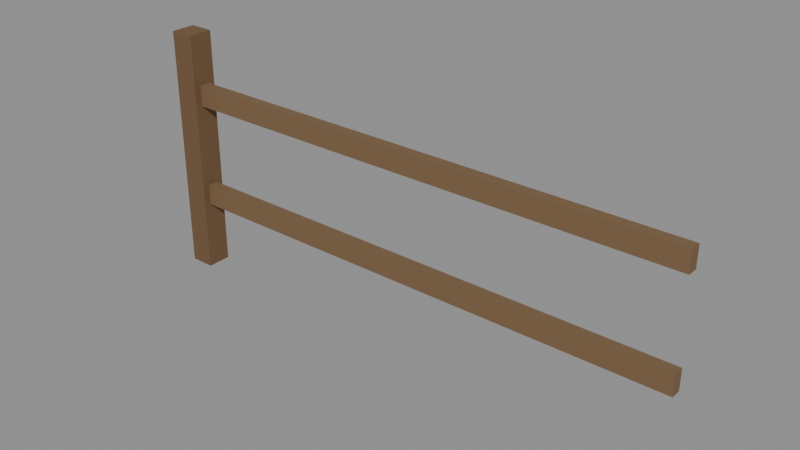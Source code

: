 # Source: Fence_wood.blend  (saved by Blender 5.3.31; exported with 4.5.12 LTS)
import bpy
from mathutils import Matrix  # noqa: F401  (used for matrix-valued properties, if any)

bpy.ops.wm.read_factory_settings(use_empty=True)
scene = bpy.context.scene
scene.name = 'Scene'

# ---- collections
col_fence_wood = bpy.data.collections.new('Fence_wood'); scene.collection.children.link(col_fence_wood)

# ---- materials (node trees are filled in below, after node groups)
mat_wood_0 = bpy.data.materials.new('Wood_0')
mat_woodplanks_1 = bpy.data.materials.new('WoodPlanks_1')

# ---- material node trees
mat_wood_0.use_nodes = True; mat_wood_0.node_tree.nodes.clear()
_N = mat_wood_0.node_tree.nodes; _L = mat_wood_0.node_tree.links
n0 = _N.new('ShaderNodeBsdfPrincipled'); n0.name = 'Principled BSDF'; n0.location = (-200, 100)
n0.inputs[0].default_value = (0.162, 0.08866, 0.03955, 1.0)
n0.inputs[2].default_value = 0.7
n0.inputs[10].default_value = 0.005
n1 = _N.new('ShaderNodeOutputMaterial'); n1.name = 'Material Output'; n1.location = (200, 100)
_L.new(n0.outputs[0], n1.inputs[0])
n1.is_active_output = True
mat_woodplanks_1.use_nodes = True; mat_woodplanks_1.node_tree.nodes.clear()
_N = mat_woodplanks_1.node_tree.nodes; _L = mat_woodplanks_1.node_tree.links
n0 = _N.new('ShaderNodeBsdfPrincipled'); n0.name = 'Principled BSDF'; n0.location = (-200, 100)
n0.inputs[0].default_value = (0.1878, 0.1119, 0.05127, 1.0)
n0.inputs[2].default_value = 0.75
n0.inputs[10].default_value = 0.005
n1 = _N.new('ShaderNodeOutputMaterial'); n1.name = 'Material Output'; n1.location = (200, 100)
_L.new(n0.outputs[0], n1.inputs[0])
n1.is_active_output = True

# ---- meshes
me_post_1 = bpy.data.meshes.new('Post_1')
me_post_1.from_pydata([(-0.07, -0.07, -0.7), (-0.07, -0.07, 0.7), (-0.07, 0.07, -0.7), (-0.07, 0.07, 0.7), (0.07, -0.07, -0.7), (0.07, -0.07, 0.7), (0.07, 0.07, -0.7), (0.07, 0.07, 0.7)], [], [(0, 1, 3, 2), (2, 3, 7, 6), (6, 7, 5, 4), (4, 5, 1, 0), (2, 6, 4, 0), (7, 3, 1, 5)])
me_post_1.materials.append(mat_wood_0)
me_post_1.update()
me_rail0_2 = bpy.data.meshes.new('Rail0_2')
me_rail0_2.from_pydata([(-1.5, -0.03, -0.06), (-1.5, -0.03, 0.06), (-1.5, 0.03, -0.06), (-1.5, 0.03, 0.06), (1.5, -0.03, -0.06), (1.5, -0.03, 0.06), (1.5, 0.03, -0.06), (1.5, 0.03, 0.06)], [], [(0, 1, 3, 2), (2, 3, 7, 6), (6, 7, 5, 4), (4, 5, 1, 0), (2, 6, 4, 0), (7, 3, 1, 5)])
me_rail0_2.materials.append(mat_woodplanks_1)
me_rail0_2.update()
me_rail1_3 = bpy.data.meshes.new('Rail1_3')
me_rail1_3.from_pydata([(-1.5, -0.03, -0.06), (-1.5, -0.03, 0.06), (-1.5, 0.03, -0.06), (-1.5, 0.03, 0.06), (1.5, -0.03, -0.06), (1.5, -0.03, 0.06), (1.5, 0.03, -0.06), (1.5, 0.03, 0.06)], [], [(0, 1, 3, 2), (2, 3, 7, 6), (6, 7, 5, 4), (4, 5, 1, 0), (2, 6, 4, 0), (7, 3, 1, 5)])
me_rail1_3.materials.append(mat_woodplanks_1)
me_rail1_3.update()

# ---- objects
ob_post = bpy.data.objects.new('Post', me_post_1)
ob_rail0 = bpy.data.objects.new('Rail0', me_rail0_2)
ob_rail1 = bpy.data.objects.new('Rail1', me_rail1_3)

# ---- transforms, parenting, visibility, modifiers, constraints
ob_post.location = (-1.5, 0.0, 0.7)
ob_rail0.location = (0.0, 0.0, 0.45)
ob_rail1.location = (0.0, 0.0, 1.05)

# ---- collection membership
col_fence_wood.objects.link(ob_post)
col_fence_wood.objects.link(ob_rail0)
col_fence_wood.objects.link(ob_rail1)

# ---- scene / render settings (as saved in the file)
scene.frame_start = 1; scene.frame_end = 250; scene.frame_set(1)
scene.render.engine = 'BLENDER_EEVEE_NEXT'
scene.render.bake_bias = 0.0
scene.render.bake_samples = 0
scene.render.compositor_device = 'GPU'
scene.eevee.use_volume_custom_range = False
scene.eevee.fast_gi_thickness_near = 0.1
scene.eevee.fast_gi_thickness_far = 0.0
scene.eevee.ray_tracing_options.screen_trace_thickness = 0.1
bpy.context.view_layer.update()

# ---- added for rendering (the .blend has no active camera and no usable light): camera, sun + grey world if the file has none
cam_auto = bpy.data.cameras.new('AutoCamera')
cam_auto.lens = 50.0
cam_auto.sensor_width = 36.0
cam_auto.clip_end = 1000.0
ob_auto_camera = bpy.data.objects.new('AutoCamera', cam_auto)
scene.collection.objects.link(ob_auto_camera)
ob_auto_camera.location = (3.08953, -3.74944, 3.19963)
ob_auto_camera.rotation_euler = (1.09748, -7.21219e-08, 0.694738)
scene.camera = ob_auto_camera
light_auto_sun = bpy.data.lights.new('AutoSun', 'SUN')
light_auto_sun.energy = 3.0
light_auto_sun.angle = 0.0523599
ob_auto_sun = bpy.data.objects.new('AutoSun', light_auto_sun)
scene.collection.objects.link(ob_auto_sun)
ob_auto_sun.rotation_euler = (0.872665, 0.174533, 0.523599)
if scene.world is None:
    world_auto = bpy.data.worlds.new('AutoWorld')
    world_auto.color = (0.3, 0.3, 0.3)
    scene.world = world_auto
bpy.context.view_layer.update()
